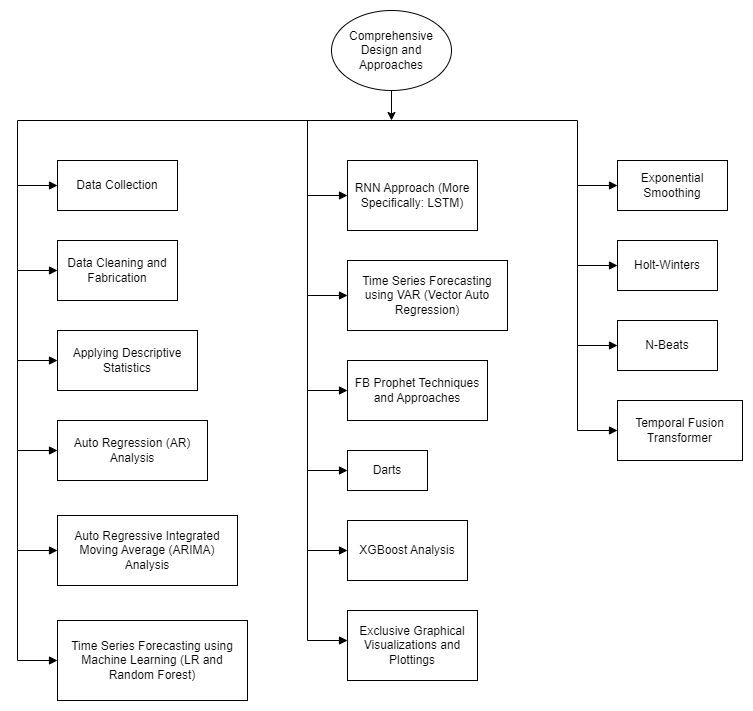

The diagram above was exported from draw.io. Its source (the exported page's mxGraphModel, read from the mxfile embedded in the PNG):
<mxGraphModel dx="1434" dy="756" grid="1" gridSize="10" guides="1" tooltips="1" connect="1" arrows="1" fold="1" page="1" pageScale="1" pageWidth="827" pageHeight="1169" math="0" shadow="0">
  <root>
    <mxCell id="0" />
    <mxCell id="1" parent="0" />
    <mxCell id="vJlo3rwLvkG9FJs1YmHd-3" style="edgeStyle=orthogonalEdgeStyle;rounded=0;orthogonalLoop=1;jettySize=auto;html=1;exitX=0.5;exitY=1;exitDx=0;exitDy=0;" edge="1" parent="1" source="vJlo3rwLvkG9FJs1YmHd-1">
      <mxGeometry relative="1" as="geometry">
        <mxPoint x="414" y="160" as="targetPoint" />
      </mxGeometry>
    </mxCell>
    <mxCell id="vJlo3rwLvkG9FJs1YmHd-1" value="Comprehensive Design and Approaches" style="ellipse;whiteSpace=wrap;html=1;" vertex="1" parent="1">
      <mxGeometry x="354" y="50" width="120" height="80" as="geometry" />
    </mxCell>
    <mxCell id="vJlo3rwLvkG9FJs1YmHd-2" value="" style="endArrow=none;html=1;rounded=0;" edge="1" parent="1">
      <mxGeometry width="50" height="50" relative="1" as="geometry">
        <mxPoint x="40" y="160" as="sourcePoint" />
        <mxPoint x="600" y="160" as="targetPoint" />
      </mxGeometry>
    </mxCell>
    <mxCell id="vJlo3rwLvkG9FJs1YmHd-4" value="RNN Approach (More Specifically: LSTM)" style="rounded=0;whiteSpace=wrap;html=1;" vertex="1" parent="1">
      <mxGeometry x="370" y="200" width="130" height="70" as="geometry" />
    </mxCell>
    <mxCell id="vJlo3rwLvkG9FJs1YmHd-5" value="Time Series Forecasting using VAR (Vector Auto Regression)" style="rounded=0;whiteSpace=wrap;html=1;" vertex="1" parent="1">
      <mxGeometry x="370" y="300" width="160" height="70" as="geometry" />
    </mxCell>
    <mxCell id="vJlo3rwLvkG9FJs1YmHd-6" value="FB Prophet Techniques and Approaches" style="rounded=0;whiteSpace=wrap;html=1;" vertex="1" parent="1">
      <mxGeometry x="370" y="400" width="140" height="60" as="geometry" />
    </mxCell>
    <mxCell id="vJlo3rwLvkG9FJs1YmHd-7" value="Darts" style="rounded=0;whiteSpace=wrap;html=1;" vertex="1" parent="1">
      <mxGeometry x="370" y="490" width="80" height="40" as="geometry" />
    </mxCell>
    <mxCell id="vJlo3rwLvkG9FJs1YmHd-8" value="XGBoost Analysis" style="rounded=0;whiteSpace=wrap;html=1;" vertex="1" parent="1">
      <mxGeometry x="370" y="560" width="120" height="60" as="geometry" />
    </mxCell>
    <mxCell id="vJlo3rwLvkG9FJs1YmHd-9" value="Exclusive Graphical Visualizations and Plottings" style="rounded=0;whiteSpace=wrap;html=1;" vertex="1" parent="1">
      <mxGeometry x="370" y="650" width="130" height="70" as="geometry" />
    </mxCell>
    <mxCell id="vJlo3rwLvkG9FJs1YmHd-10" value="Data Collection" style="rounded=0;whiteSpace=wrap;html=1;" vertex="1" parent="1">
      <mxGeometry x="80" y="200" width="120" height="50" as="geometry" />
    </mxCell>
    <mxCell id="vJlo3rwLvkG9FJs1YmHd-11" value="Data Cleaning and Fabrication" style="rounded=0;whiteSpace=wrap;html=1;" vertex="1" parent="1">
      <mxGeometry x="80" y="280" width="120" height="60" as="geometry" />
    </mxCell>
    <mxCell id="vJlo3rwLvkG9FJs1YmHd-12" value="Applying Descriptive Statistics" style="rounded=0;whiteSpace=wrap;html=1;" vertex="1" parent="1">
      <mxGeometry x="80" y="370" width="140" height="60" as="geometry" />
    </mxCell>
    <mxCell id="vJlo3rwLvkG9FJs1YmHd-13" value="Auto Regression (AR) Analysis" style="rounded=0;whiteSpace=wrap;html=1;" vertex="1" parent="1">
      <mxGeometry x="80" y="460" width="150" height="60" as="geometry" />
    </mxCell>
    <mxCell id="vJlo3rwLvkG9FJs1YmHd-14" value="Auto Regressive Integrated Moving Average (ARIMA) Analysis" style="rounded=0;whiteSpace=wrap;html=1;" vertex="1" parent="1">
      <mxGeometry x="80" y="555" width="180" height="70" as="geometry" />
    </mxCell>
    <mxCell id="vJlo3rwLvkG9FJs1YmHd-15" value="Time Series Forecasting using Machine Learning (LR and Random Forest)" style="rounded=0;whiteSpace=wrap;html=1;" vertex="1" parent="1">
      <mxGeometry x="80" y="660" width="190" height="80" as="geometry" />
    </mxCell>
    <mxCell id="vJlo3rwLvkG9FJs1YmHd-16" value="" style="endArrow=none;html=1;rounded=0;" edge="1" parent="1">
      <mxGeometry width="50" height="50" relative="1" as="geometry">
        <mxPoint x="40" y="700" as="sourcePoint" />
        <mxPoint x="40" y="160" as="targetPoint" />
      </mxGeometry>
    </mxCell>
    <mxCell id="vJlo3rwLvkG9FJs1YmHd-17" value="" style="endArrow=block;html=1;rounded=0;entryX=0;entryY=0.5;entryDx=0;entryDy=0;endFill=1;" edge="1" parent="1" target="vJlo3rwLvkG9FJs1YmHd-10">
      <mxGeometry width="50" height="50" relative="1" as="geometry">
        <mxPoint x="40" y="225" as="sourcePoint" />
        <mxPoint x="440" y="470" as="targetPoint" />
      </mxGeometry>
    </mxCell>
    <mxCell id="vJlo3rwLvkG9FJs1YmHd-18" value="" style="endArrow=block;html=1;rounded=0;entryX=0;entryY=0.5;entryDx=0;entryDy=0;endFill=1;" edge="1" parent="1" target="vJlo3rwLvkG9FJs1YmHd-11">
      <mxGeometry width="50" height="50" relative="1" as="geometry">
        <mxPoint x="40" y="310" as="sourcePoint" />
        <mxPoint x="440" y="470" as="targetPoint" />
      </mxGeometry>
    </mxCell>
    <mxCell id="vJlo3rwLvkG9FJs1YmHd-19" value="" style="endArrow=block;html=1;rounded=0;entryX=0;entryY=0.5;entryDx=0;entryDy=0;endFill=1;" edge="1" parent="1" target="vJlo3rwLvkG9FJs1YmHd-12">
      <mxGeometry width="50" height="50" relative="1" as="geometry">
        <mxPoint x="40" y="400" as="sourcePoint" />
        <mxPoint x="440" y="470" as="targetPoint" />
      </mxGeometry>
    </mxCell>
    <mxCell id="vJlo3rwLvkG9FJs1YmHd-20" value="" style="endArrow=block;html=1;rounded=0;entryX=0;entryY=0.5;entryDx=0;entryDy=0;endFill=1;" edge="1" parent="1" target="vJlo3rwLvkG9FJs1YmHd-13">
      <mxGeometry width="50" height="50" relative="1" as="geometry">
        <mxPoint x="40" y="490" as="sourcePoint" />
        <mxPoint x="440" y="470" as="targetPoint" />
      </mxGeometry>
    </mxCell>
    <mxCell id="vJlo3rwLvkG9FJs1YmHd-21" value="" style="endArrow=block;html=1;rounded=0;entryX=0;entryY=0.5;entryDx=0;entryDy=0;endFill=1;" edge="1" parent="1" target="vJlo3rwLvkG9FJs1YmHd-14">
      <mxGeometry width="50" height="50" relative="1" as="geometry">
        <mxPoint x="40" y="590" as="sourcePoint" />
        <mxPoint x="440" y="470" as="targetPoint" />
      </mxGeometry>
    </mxCell>
    <mxCell id="vJlo3rwLvkG9FJs1YmHd-22" value="" style="endArrow=block;html=1;rounded=0;endFill=1;" edge="1" parent="1" target="vJlo3rwLvkG9FJs1YmHd-15">
      <mxGeometry width="50" height="50" relative="1" as="geometry">
        <mxPoint x="40" y="700" as="sourcePoint" />
        <mxPoint x="440" y="470" as="targetPoint" />
      </mxGeometry>
    </mxCell>
    <mxCell id="vJlo3rwLvkG9FJs1YmHd-23" value="Exponential Smoothing" style="rounded=0;whiteSpace=wrap;html=1;" vertex="1" parent="1">
      <mxGeometry x="640" y="200" width="110" height="50" as="geometry" />
    </mxCell>
    <mxCell id="vJlo3rwLvkG9FJs1YmHd-24" value="Holt-Winters" style="rounded=0;whiteSpace=wrap;html=1;" vertex="1" parent="1">
      <mxGeometry x="640" y="280" width="100" height="50" as="geometry" />
    </mxCell>
    <mxCell id="vJlo3rwLvkG9FJs1YmHd-25" value="N-Beats" style="rounded=0;whiteSpace=wrap;html=1;" vertex="1" parent="1">
      <mxGeometry x="640" y="360" width="100" height="50" as="geometry" />
    </mxCell>
    <mxCell id="vJlo3rwLvkG9FJs1YmHd-26" value="Temporal Fusion Transformer" style="rounded=0;whiteSpace=wrap;html=1;" vertex="1" parent="1">
      <mxGeometry x="640" y="440" width="125" height="60" as="geometry" />
    </mxCell>
    <mxCell id="vJlo3rwLvkG9FJs1YmHd-27" value="" style="endArrow=none;html=1;rounded=0;" edge="1" parent="1">
      <mxGeometry width="50" height="50" relative="1" as="geometry">
        <mxPoint x="330" y="680" as="sourcePoint" />
        <mxPoint x="330" y="160" as="targetPoint" />
      </mxGeometry>
    </mxCell>
    <mxCell id="vJlo3rwLvkG9FJs1YmHd-28" value="" style="endArrow=none;html=1;rounded=0;" edge="1" parent="1">
      <mxGeometry width="50" height="50" relative="1" as="geometry">
        <mxPoint x="600" y="470" as="sourcePoint" />
        <mxPoint x="600" y="160" as="targetPoint" />
      </mxGeometry>
    </mxCell>
    <mxCell id="vJlo3rwLvkG9FJs1YmHd-29" value="" style="endArrow=block;html=1;rounded=0;entryX=0;entryY=0.5;entryDx=0;entryDy=0;endFill=1;" edge="1" parent="1" target="vJlo3rwLvkG9FJs1YmHd-4">
      <mxGeometry width="50" height="50" relative="1" as="geometry">
        <mxPoint x="330" y="235" as="sourcePoint" />
        <mxPoint x="440" y="460" as="targetPoint" />
      </mxGeometry>
    </mxCell>
    <mxCell id="vJlo3rwLvkG9FJs1YmHd-30" value="" style="endArrow=block;html=1;rounded=0;endFill=1;" edge="1" parent="1" target="vJlo3rwLvkG9FJs1YmHd-5">
      <mxGeometry width="50" height="50" relative="1" as="geometry">
        <mxPoint x="330" y="335" as="sourcePoint" />
        <mxPoint x="440" y="460" as="targetPoint" />
      </mxGeometry>
    </mxCell>
    <mxCell id="vJlo3rwLvkG9FJs1YmHd-31" value="" style="endArrow=block;html=1;rounded=0;entryX=0;entryY=0.5;entryDx=0;entryDy=0;endFill=1;" edge="1" parent="1" target="vJlo3rwLvkG9FJs1YmHd-6">
      <mxGeometry width="50" height="50" relative="1" as="geometry">
        <mxPoint x="330" y="430" as="sourcePoint" />
        <mxPoint x="440" y="460" as="targetPoint" />
      </mxGeometry>
    </mxCell>
    <mxCell id="vJlo3rwLvkG9FJs1YmHd-32" value="" style="endArrow=block;html=1;rounded=0;endFill=1;" edge="1" parent="1" target="vJlo3rwLvkG9FJs1YmHd-7">
      <mxGeometry width="50" height="50" relative="1" as="geometry">
        <mxPoint x="330" y="510" as="sourcePoint" />
        <mxPoint x="440" y="460" as="targetPoint" />
      </mxGeometry>
    </mxCell>
    <mxCell id="vJlo3rwLvkG9FJs1YmHd-33" value="" style="endArrow=block;html=1;rounded=0;entryX=0;entryY=0.5;entryDx=0;entryDy=0;endFill=1;" edge="1" parent="1" target="vJlo3rwLvkG9FJs1YmHd-8">
      <mxGeometry width="50" height="50" relative="1" as="geometry">
        <mxPoint x="330" y="590" as="sourcePoint" />
        <mxPoint x="440" y="460" as="targetPoint" />
      </mxGeometry>
    </mxCell>
    <mxCell id="vJlo3rwLvkG9FJs1YmHd-36" value="" style="endArrow=block;html=1;rounded=0;endFill=1;" edge="1" parent="1">
      <mxGeometry width="50" height="50" relative="1" as="geometry">
        <mxPoint x="330" y="680" as="sourcePoint" />
        <mxPoint x="370" y="680" as="targetPoint" />
      </mxGeometry>
    </mxCell>
    <mxCell id="vJlo3rwLvkG9FJs1YmHd-37" value="" style="endArrow=block;html=1;rounded=0;endFill=1;" edge="1" parent="1" target="vJlo3rwLvkG9FJs1YmHd-23">
      <mxGeometry width="50" height="50" relative="1" as="geometry">
        <mxPoint x="600" y="225" as="sourcePoint" />
        <mxPoint x="440" y="460" as="targetPoint" />
      </mxGeometry>
    </mxCell>
    <mxCell id="vJlo3rwLvkG9FJs1YmHd-38" value="" style="endArrow=block;html=1;rounded=0;entryX=0;entryY=0.5;entryDx=0;entryDy=0;endFill=1;" edge="1" parent="1" target="vJlo3rwLvkG9FJs1YmHd-24">
      <mxGeometry width="50" height="50" relative="1" as="geometry">
        <mxPoint x="600" y="305" as="sourcePoint" />
        <mxPoint x="440" y="460" as="targetPoint" />
      </mxGeometry>
    </mxCell>
    <mxCell id="vJlo3rwLvkG9FJs1YmHd-39" value="" style="endArrow=block;html=1;rounded=0;endFill=1;" edge="1" parent="1" target="vJlo3rwLvkG9FJs1YmHd-25">
      <mxGeometry width="50" height="50" relative="1" as="geometry">
        <mxPoint x="600" y="385" as="sourcePoint" />
        <mxPoint x="440" y="460" as="targetPoint" />
      </mxGeometry>
    </mxCell>
    <mxCell id="vJlo3rwLvkG9FJs1YmHd-40" value="" style="endArrow=block;html=1;rounded=0;entryX=0;entryY=0.5;entryDx=0;entryDy=0;endFill=1;" edge="1" parent="1" target="vJlo3rwLvkG9FJs1YmHd-26">
      <mxGeometry width="50" height="50" relative="1" as="geometry">
        <mxPoint x="600" y="470" as="sourcePoint" />
        <mxPoint x="440" y="460" as="targetPoint" />
      </mxGeometry>
    </mxCell>
  </root>
</mxGraphModel>